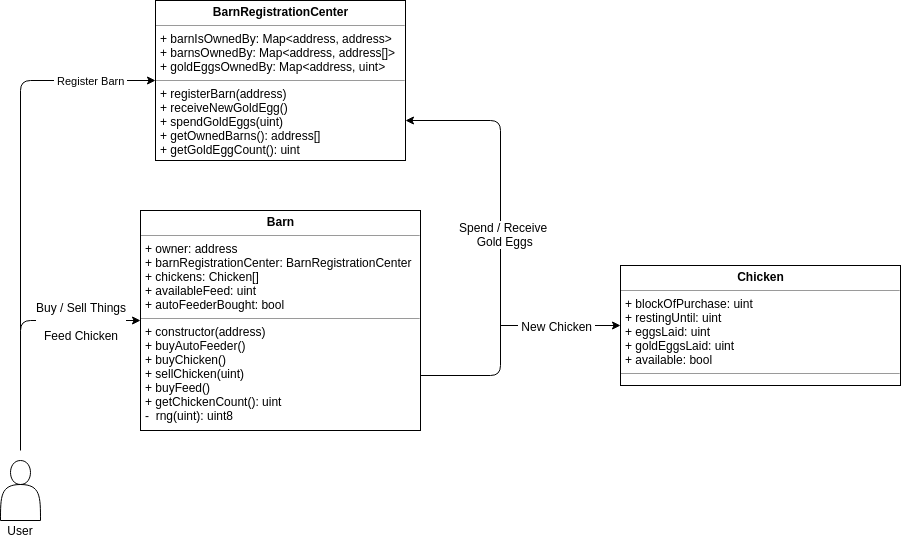

The diagram above was exported from draw.io. Its source (the exported page's mxGraphModel, read from the mxfile embedded in the PNG):
<mxGraphModel dx="1422" dy="770" grid="1" gridSize="10" guides="1" tooltips="1" connect="1" arrows="1" fold="1" page="1" pageScale="1" pageWidth="1100" pageHeight="850" background="#ffffff" math="0" shadow="0">
  <root>
    <mxCell id="0" />
    <mxCell id="1" parent="0" />
    <mxCell id="QS-fTH5HEn1XGsqYJPqG-2" value="&lt;p style=&quot;margin: 0px ; margin-top: 4px ; text-align: center&quot;&gt;&lt;b&gt;Barn&lt;/b&gt;&lt;/p&gt;&lt;hr size=&quot;1&quot;&gt;&lt;p style=&quot;margin: 0px ; margin-left: 4px&quot;&gt;+ owner: address&lt;/p&gt;&lt;p style=&quot;margin: 0px ; margin-left: 4px&quot;&gt;+ barnRegistrationCenter:&amp;nbsp;BarnRegistrationCenter&lt;/p&gt;&lt;p style=&quot;margin: 0px ; margin-left: 4px&quot;&gt;+ chickens: Chicken[]&lt;/p&gt;&lt;p style=&quot;margin: 0px ; margin-left: 4px&quot;&gt;+ availableFeed: uint&lt;/p&gt;&lt;p style=&quot;margin: 0px ; margin-left: 4px&quot;&gt;+ autoFeederBought: bool&lt;/p&gt;&lt;hr size=&quot;1&quot;&gt;&lt;p style=&quot;margin: 0px ; margin-left: 4px&quot;&gt;+ constructor(address)&lt;/p&gt;&lt;p style=&quot;margin: 0px ; margin-left: 4px&quot;&gt;+ buyAutoFeeder()&lt;/p&gt;&lt;p style=&quot;margin: 0px ; margin-left: 4px&quot;&gt;+ buyChicken()&lt;/p&gt;&lt;p style=&quot;margin: 0px ; margin-left: 4px&quot;&gt;+ sellChicken(uint)&lt;/p&gt;&lt;p style=&quot;margin: 0px ; margin-left: 4px&quot;&gt;+ buyFeed()&lt;/p&gt;&lt;p style=&quot;margin: 0px ; margin-left: 4px&quot;&gt;+ getChickenCount(): uint&lt;/p&gt;&lt;p style=&quot;margin: 0px ; margin-left: 4px&quot;&gt;&lt;span&gt;-&amp;nbsp; rng(uint): uint8&lt;/span&gt;&lt;/p&gt;" style="verticalAlign=top;align=left;overflow=fill;fontSize=12;fontFamily=Helvetica;html=1;" parent="1" vertex="1">
      <mxGeometry x="330" y="310" width="280" height="220" as="geometry" />
    </mxCell>
    <mxCell id="QS-fTH5HEn1XGsqYJPqG-1" value="&lt;p style=&quot;margin: 0px ; margin-top: 4px ; text-align: center&quot;&gt;&lt;b&gt;BarnRegistrationCenter&lt;/b&gt;&lt;/p&gt;&lt;hr size=&quot;1&quot;&gt;&lt;p style=&quot;margin: 0px ; margin-left: 4px&quot;&gt;+ barnIsOwnedBy: Map&amp;lt;address, address&amp;gt;&lt;/p&gt;&lt;p style=&quot;margin: 0px ; margin-left: 4px&quot;&gt;+ barnsOwnedBy: Map&amp;lt;address, address[]&amp;gt;&lt;/p&gt;&lt;p style=&quot;margin: 0px ; margin-left: 4px&quot;&gt;+ goldEggsOwnedBy: Map&amp;lt;address, uint&amp;gt;&lt;/p&gt;&lt;hr size=&quot;1&quot;&gt;&lt;p style=&quot;margin: 0px ; margin-left: 4px&quot;&gt;+ registerBarn&lt;span&gt;(address)&lt;/span&gt;&lt;/p&gt;&lt;p style=&quot;margin: 0px ; margin-left: 4px&quot;&gt;+ receiveNewGoldEgg()&lt;/p&gt;&lt;p style=&quot;margin: 0px ; margin-left: 4px&quot;&gt;+ spendGoldEggs(uint)&lt;/p&gt;&lt;p style=&quot;margin: 0px ; margin-left: 4px&quot;&gt;+ getOwnedBarns(): address[]&lt;/p&gt;&lt;p style=&quot;margin: 0px ; margin-left: 4px&quot;&gt;+ getGoldEggCount(): uint&lt;/p&gt;" style="verticalAlign=top;align=left;overflow=fill;fontSize=12;fontFamily=Helvetica;html=1;" parent="1" vertex="1">
      <mxGeometry x="345" y="100" width="250" height="160" as="geometry" />
    </mxCell>
    <mxCell id="QS-fTH5HEn1XGsqYJPqG-3" value="&lt;p style=&quot;margin: 0px ; margin-top: 4px ; text-align: center&quot;&gt;&lt;b&gt;Chicken&lt;/b&gt;&lt;/p&gt;&lt;hr size=&quot;1&quot;&gt;&lt;p style=&quot;margin: 0px ; margin-left: 4px&quot;&gt;+ blockOfPurchase: uint&lt;br&gt;&lt;/p&gt;&lt;p style=&quot;margin: 0px ; margin-left: 4px&quot;&gt;+ restingUntil: uint&lt;/p&gt;&lt;p style=&quot;margin: 0px ; margin-left: 4px&quot;&gt;+ eggsLaid: uint&lt;/p&gt;&lt;p style=&quot;margin: 0px ; margin-left: 4px&quot;&gt;+ goldEggsLaid: uint&lt;/p&gt;&lt;p style=&quot;margin: 0px ; margin-left: 4px&quot;&gt;+ available: bool&lt;/p&gt;&lt;hr size=&quot;1&quot;&gt;&lt;p style=&quot;margin: 0px ; margin-left: 4px&quot;&gt;&lt;br&gt;&lt;/p&gt;" style="verticalAlign=top;align=left;overflow=fill;fontSize=12;fontFamily=Helvetica;html=1;" parent="1" vertex="1">
      <mxGeometry x="810" y="365" width="280" height="120" as="geometry" />
    </mxCell>
    <mxCell id="QS-fTH5HEn1XGsqYJPqG-7" value="" style="endArrow=classic;html=1;entryX=1;entryY=0.75;entryDx=0;entryDy=0;endFill=1;exitX=1;exitY=0.75;exitDx=0;exitDy=0;" parent="1" source="QS-fTH5HEn1XGsqYJPqG-2" target="QS-fTH5HEn1XGsqYJPqG-1" edge="1">
      <mxGeometry width="50" height="50" relative="1" as="geometry">
        <mxPoint x="690" y="480" as="sourcePoint" />
        <mxPoint x="730" y="360" as="targetPoint" />
        <Array as="points">
          <mxPoint x="690" y="475" />
          <mxPoint x="690" y="220" />
        </Array>
      </mxGeometry>
    </mxCell>
    <mxCell id="QS-fTH5HEn1XGsqYJPqG-10" value="Spend / Receive&lt;br&gt;&amp;nbsp;Gold Eggs" style="text;html=1;resizable=0;points=[];align=center;verticalAlign=middle;labelBackgroundColor=#ffffff;" parent="QS-fTH5HEn1XGsqYJPqG-7" vertex="1" connectable="0">
      <mxGeometry x="0.0326" y="-2" relative="1" as="geometry">
        <mxPoint as="offset" />
      </mxGeometry>
    </mxCell>
    <mxCell id="QS-fTH5HEn1XGsqYJPqG-11" value="" style="endArrow=classic;html=1;entryX=0;entryY=0.5;entryDx=0;entryDy=0;endFill=1;" parent="1" target="QS-fTH5HEn1XGsqYJPqG-3" edge="1">
      <mxGeometry width="50" height="50" relative="1" as="geometry">
        <mxPoint x="690" y="425" as="sourcePoint" />
        <mxPoint x="740" y="370" as="targetPoint" />
      </mxGeometry>
    </mxCell>
    <mxCell id="QS-fTH5HEn1XGsqYJPqG-12" value="&amp;nbsp;New Chicken&amp;nbsp;" style="text;html=1;resizable=0;points=[];align=center;verticalAlign=middle;labelBackgroundColor=#ffffff;" parent="QS-fTH5HEn1XGsqYJPqG-11" vertex="1" connectable="0">
      <mxGeometry x="0.2154" relative="1" as="geometry">
        <mxPoint x="-17" as="offset" />
      </mxGeometry>
    </mxCell>
    <mxCell id="QS-fTH5HEn1XGsqYJPqG-13" value="" style="endArrow=none;html=1;exitX=0;exitY=0.5;exitDx=0;exitDy=0;endFill=0;startArrow=classic;startFill=1;" parent="1" source="QS-fTH5HEn1XGsqYJPqG-2" edge="1">
      <mxGeometry width="50" height="50" relative="1" as="geometry">
        <mxPoint x="260" y="400" as="sourcePoint" />
        <mxPoint x="210" y="550" as="targetPoint" />
        <Array as="points">
          <mxPoint x="210" y="420" />
        </Array>
      </mxGeometry>
    </mxCell>
    <mxCell id="QS-fTH5HEn1XGsqYJPqG-14" value="Buy / Sell Things&lt;br&gt;&lt;br&gt;Feed Chicken" style="text;html=1;resizable=0;points=[];align=center;verticalAlign=middle;labelBackgroundColor=#ffffff;" parent="QS-fTH5HEn1XGsqYJPqG-13" vertex="1" connectable="0">
      <mxGeometry x="0.2727" relative="1" as="geometry">
        <mxPoint x="60" y="-39" as="offset" />
      </mxGeometry>
    </mxCell>
    <mxCell id="QS-fTH5HEn1XGsqYJPqG-15" value="&amp;nbsp;Register Barn&amp;nbsp;&lt;br&gt;" style="endArrow=classic;html=1;entryX=0;entryY=0.5;entryDx=0;entryDy=0;endFill=1;" parent="1" target="QS-fTH5HEn1XGsqYJPqG-1" edge="1">
      <mxGeometry x="0.6623" width="50" height="50" relative="1" as="geometry">
        <mxPoint x="210" y="430" as="sourcePoint" />
        <mxPoint x="220" y="710" as="targetPoint" />
        <Array as="points">
          <mxPoint x="210" y="180" />
        </Array>
        <mxPoint as="offset" />
      </mxGeometry>
    </mxCell>
    <mxCell id="QS-fTH5HEn1XGsqYJPqG-17" value="" style="group" parent="1" vertex="1" connectable="0">
      <mxGeometry x="190" y="560" width="40" height="80" as="geometry" />
    </mxCell>
    <mxCell id="QS-fTH5HEn1XGsqYJPqG-4" value="" style="shape=actor;whiteSpace=wrap;html=1;" parent="QS-fTH5HEn1XGsqYJPqG-17" vertex="1">
      <mxGeometry width="40" height="60" as="geometry" />
    </mxCell>
    <mxCell id="QS-fTH5HEn1XGsqYJPqG-16" value="User" style="text;html=1;strokeColor=none;fillColor=none;align=center;verticalAlign=middle;whiteSpace=wrap;rounded=0;" parent="QS-fTH5HEn1XGsqYJPqG-17" vertex="1">
      <mxGeometry y="60" width="40" height="20" as="geometry" />
    </mxCell>
  </root>
</mxGraphModel>